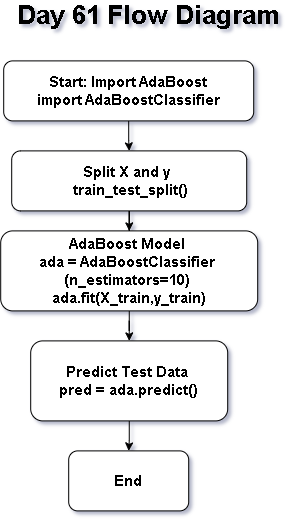

The diagram above was exported from draw.io. Its source (the exported page's mxGraphModel, read from the mxfile embedded in the PNG):
<mxGraphModel dx="956" dy="1617" grid="1" gridSize="10" guides="1" tooltips="1" connect="1" arrows="1" fold="1" page="1" pageScale="1" pageWidth="850" pageHeight="1100" math="0" shadow="0">
  <root>
    <mxCell id="0" />
    <mxCell id="1" parent="0" />
    <mxCell id="SOGNtGXvQNB3jHaX3h4g-10" edge="1" parent="1" source="SOGNtGXvQNB3jHaX3h4g-1" style="edgeStyle=orthogonalEdgeStyle;rounded=0;orthogonalLoop=1;jettySize=auto;html=1;" target="SOGNtGXvQNB3jHaX3h4g-3" value="">
      <mxGeometry relative="1" as="geometry" />
    </mxCell>
    <mxCell id="SOGNtGXvQNB3jHaX3h4g-1" parent="1" style="rounded=1;whiteSpace=wrap;html=1;" value="&lt;b&gt;&lt;font style=&quot;font-size: 15px;&quot;&gt;AdaBoost Model&amp;nbsp;&lt;/font&gt;&lt;/b&gt;&lt;div&gt;&lt;b&gt;&lt;font style=&quot;font-size: 15px;&quot;&gt;ada = AdaBoostClassifier&amp;nbsp; (n_estimators=10)&amp;nbsp; ada.fit(X_train,y_train)&lt;/font&gt;&lt;/b&gt;&lt;/div&gt;" vertex="1">
      <mxGeometry height="80" width="257" x="297" y="210" as="geometry" />
    </mxCell>
    <mxCell id="SOGNtGXvQNB3jHaX3h4g-2" parent="1" style="rounded=1;whiteSpace=wrap;html=1;" value="&lt;b&gt;&lt;font style=&quot;font-size: 15px;&quot;&gt;End&lt;/font&gt;&lt;/b&gt;" vertex="1">
      <mxGeometry height="60" width="120" x="365" y="430" as="geometry" />
    </mxCell>
    <mxCell id="SOGNtGXvQNB3jHaX3h4g-11" edge="1" parent="1" source="SOGNtGXvQNB3jHaX3h4g-3" style="edgeStyle=orthogonalEdgeStyle;rounded=0;orthogonalLoop=1;jettySize=auto;html=1;" target="SOGNtGXvQNB3jHaX3h4g-2" value="">
      <mxGeometry relative="1" as="geometry" />
    </mxCell>
    <mxCell id="SOGNtGXvQNB3jHaX3h4g-3" parent="1" style="rounded=1;whiteSpace=wrap;html=1;" value="&lt;b&gt;&lt;font style=&quot;font-size: 15px;&quot;&gt;Predict Test Data&amp;nbsp;&lt;/font&gt;&lt;/b&gt;&lt;div&gt;&lt;b&gt;&lt;font style=&quot;font-size: 15px;&quot;&gt;&amp;nbsp;pred = ada.predict()&amp;nbsp;&lt;/font&gt;&lt;/b&gt;&lt;/div&gt;" vertex="1">
      <mxGeometry height="80" width="197" x="327" y="320" as="geometry" />
    </mxCell>
    <mxCell id="SOGNtGXvQNB3jHaX3h4g-9" edge="1" parent="1" source="SOGNtGXvQNB3jHaX3h4g-4" style="edgeStyle=orthogonalEdgeStyle;rounded=0;orthogonalLoop=1;jettySize=auto;html=1;" target="SOGNtGXvQNB3jHaX3h4g-1" value="">
      <mxGeometry relative="1" as="geometry" />
    </mxCell>
    <mxCell id="SOGNtGXvQNB3jHaX3h4g-4" parent="1" style="rounded=1;whiteSpace=wrap;html=1;" value="&lt;b&gt;&lt;font style=&quot;font-size: 15px;&quot;&gt;Split X and y&amp;nbsp;&lt;/font&gt;&lt;/b&gt;&lt;div&gt;&lt;b&gt;&lt;font style=&quot;font-size: 15px;&quot;&gt;&amp;nbsp;train_test_split()&lt;/font&gt;&lt;/b&gt;&lt;/div&gt;" vertex="1">
      <mxGeometry height="60" width="235" x="308" y="130" as="geometry" />
    </mxCell>
    <mxCell id="SOGNtGXvQNB3jHaX3h4g-8" edge="1" parent="1" source="SOGNtGXvQNB3jHaX3h4g-5" style="edgeStyle=orthogonalEdgeStyle;rounded=0;orthogonalLoop=1;jettySize=auto;html=1;" target="SOGNtGXvQNB3jHaX3h4g-4" value="">
      <mxGeometry relative="1" as="geometry" />
    </mxCell>
    <mxCell id="SOGNtGXvQNB3jHaX3h4g-5" parent="1" style="rounded=1;whiteSpace=wrap;html=1;" value="&lt;b&gt;&lt;font style=&quot;font-size: 15px;&quot;&gt;&amp;nbsp;Start: Import AdaBoost&amp;nbsp;&lt;/font&gt;&lt;/b&gt;&lt;div&gt;&lt;b&gt;&lt;font style=&quot;font-size: 15px;&quot;&gt;import AdaBoostClassifier&lt;/font&gt;&lt;/b&gt;&lt;/div&gt;" vertex="1">
      <mxGeometry height="60" width="250" x="300" y="40" as="geometry" />
    </mxCell>
    <mxCell id="SOGNtGXvQNB3jHaX3h4g-6" parent="1" style="text;html=1;whiteSpace=wrap;strokeColor=none;fillColor=none;align=center;verticalAlign=middle;rounded=0;" value="&lt;b&gt;&lt;font style=&quot;font-size: 26px;&quot;&gt;Day 61 Flow Diagram&lt;/font&gt;&lt;/b&gt;" vertex="1">
      <mxGeometry height="30" width="290" x="300" y="-20" as="geometry" />
    </mxCell>
  </root>
</mxGraphModel>